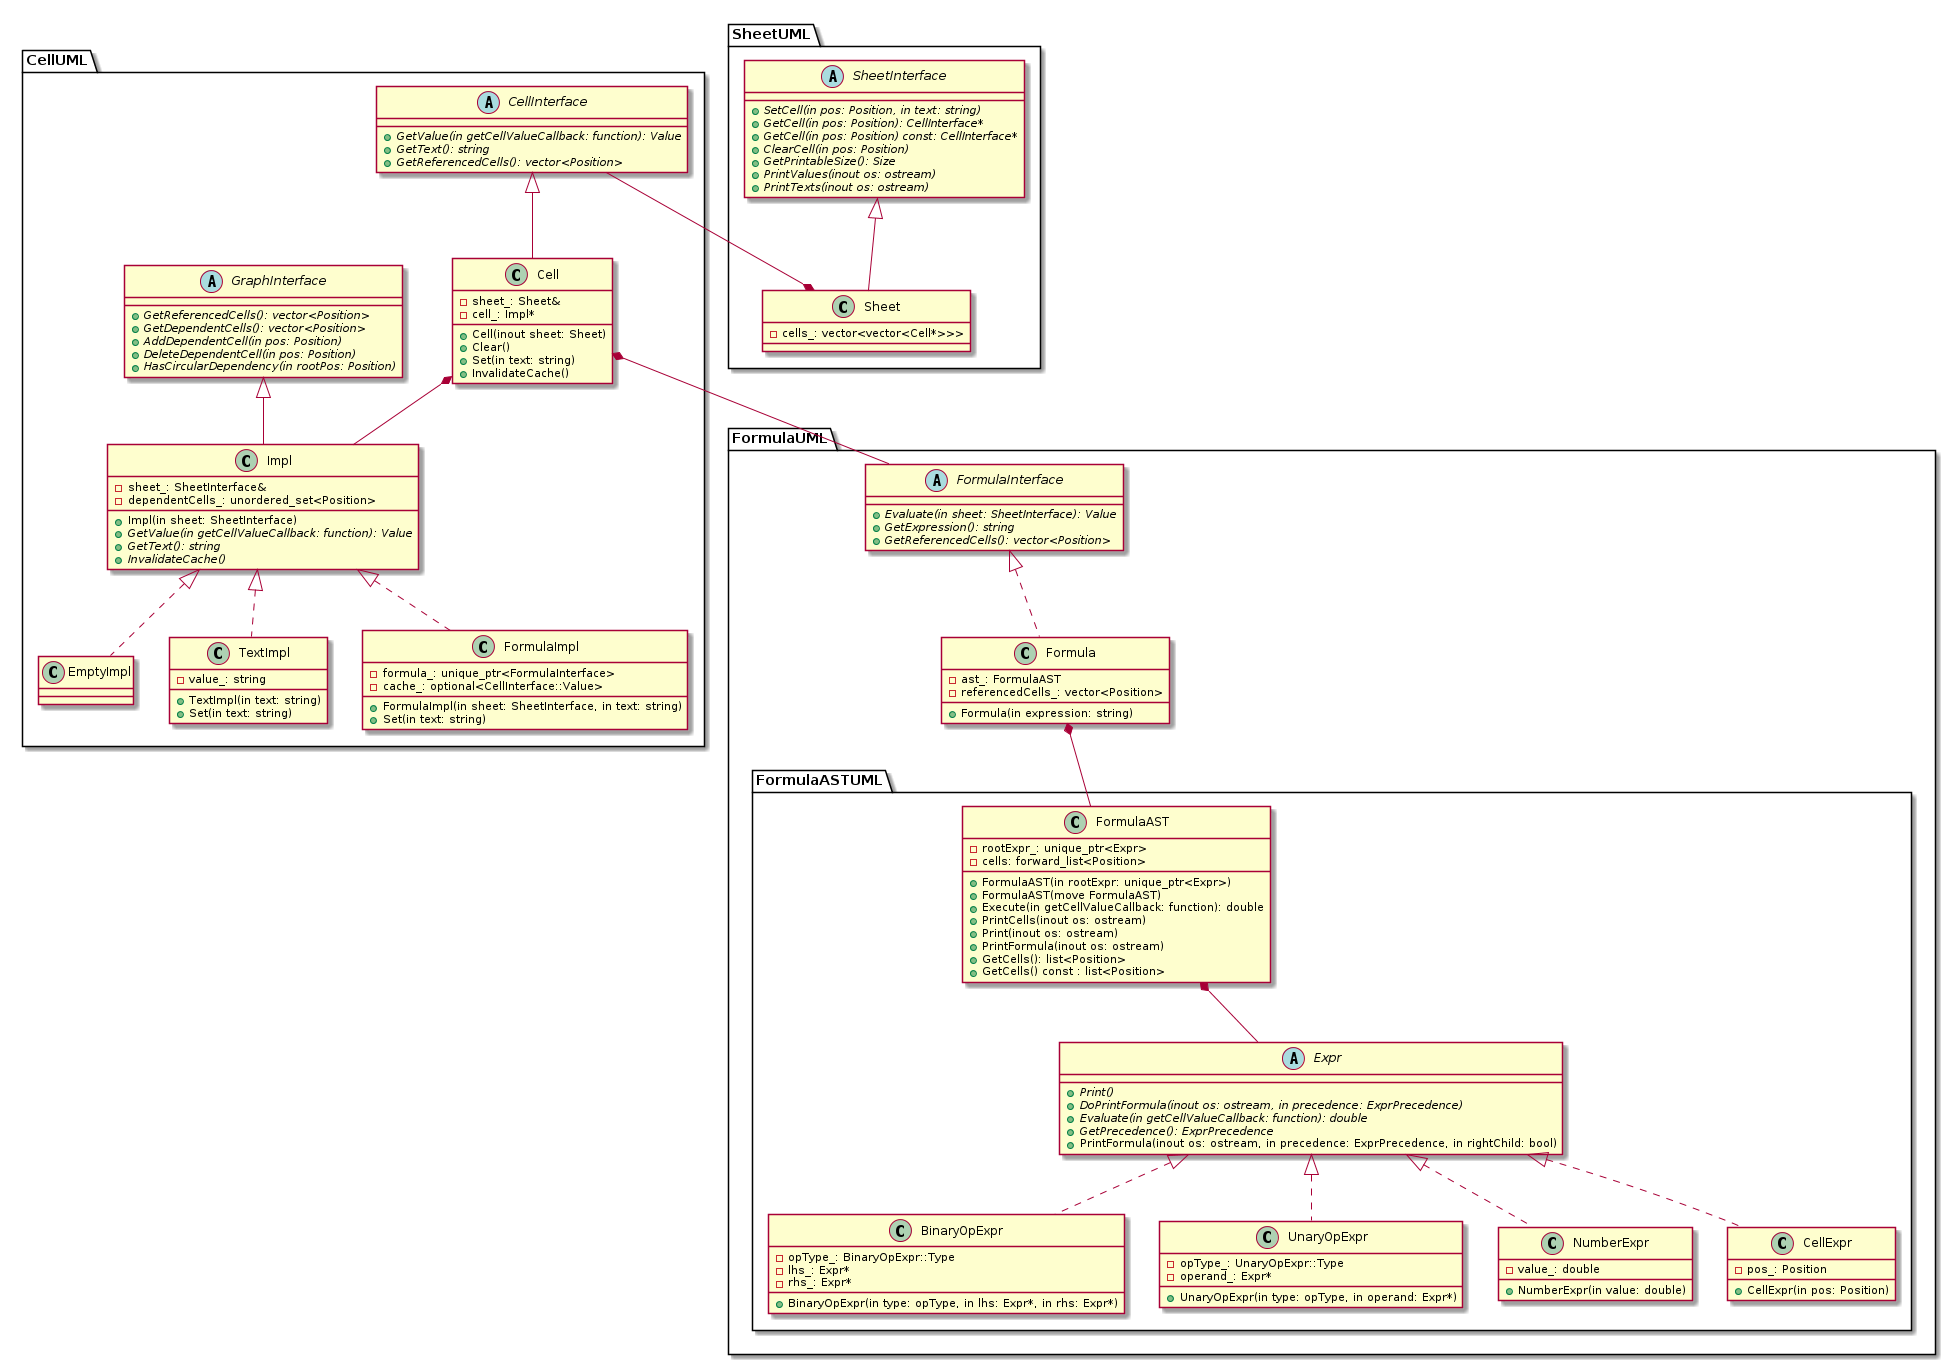

The diagram above was rendered by PlantUML. Its source (embedded in the PNG):
@startuml

package CellUML {

abstract class GraphInterface {
    +{abstract} GetReferencedCells(): vector<Position>
    +{abstract} GetDependentCells(): vector<Position>
    +{abstract} AddDependentCell(in pos: Position)
    +{abstract} DeleteDependentCell(in pos: Position)
    +{abstract} HasCircularDependency(in rootPos: Position)
}

abstract class Impl {
    +Impl(in sheet: SheetInterface)
    +{abstract} GetValue(in getCellValueCallback: function): Value
    +{abstract} GetText(): string
    +{abstract} InvalidateCache()

    -sheet_: SheetInterface&
    -dependentCells_: unordered_set<Position>
}

class Impl extends GraphInterface

class EmptyImpl {
}

class TextImpl {
    +TextImpl(in text: string)
    +Set(in text: string)
    -value_: string
}

class FormulaImpl {
    +FormulaImpl(in sheet: SheetInterface, in text: string)
    +Set(in text: string)

    -formula_: unique_ptr<FormulaInterface>
    -cache_: optional<CellInterface::Value>
}

class EmptyImpl implements Impl
class TextImpl implements Impl
class FormulaImpl implements Impl


abstract class CellInterface {
    +{abstract} GetValue(in getCellValueCallback: function): Value
    +{abstract} GetText(): string
    +{abstract} GetReferencedCells(): vector<Position>
}

class Cell {
    +Cell(inout sheet: Sheet)
    +Clear()
    +Set(in text: string)
    +InvalidateCache()

    -sheet_: Sheet&
    -cell_: Impl*
}

class Cell extends CellInterface
Cell *-r- Impl

}

package SheetUML {

abstract class SheetInterface {
    +{abstract} SetCell(in pos: Position, in text: string)
    +{abstract} GetCell(in pos: Position): CellInterface*
    +{abstract} GetCell(in pos: Position) const: CellInterface*
    +{abstract} ClearCell(in pos: Position)
    +{abstract} GetPrintableSize(): Size
    +{abstract} PrintValues(inout os: ostream)
    +{abstract} PrintTexts(inout os: ostream)
}

class Sheet {
    -cells_: vector<vector<Cell*>>>
}

class Sheet extends SheetInterface

}

package FormulaUML {

package FormulaASTUML {

abstract class Expr {
    +{abstract} Print()
    +{abstract} DoPrintFormula(inout os: ostream, in precedence: ExprPrecedence)
    +{abstract} Evaluate(in getCellValueCallback: function): double
    +{abstract} GetPrecedence(): ExprPrecedence
    +PrintFormula(inout os: ostream, in precedence: ExprPrecedence, in rightChild: bool)
}

class BinaryOpExpr {
    +BinaryOpExpr(in type: opType, in lhs: Expr*, in rhs: Expr*)
    -opType_: BinaryOpExpr::Type
    -lhs_: Expr*
    -rhs_: Expr*
}

class UnaryOpExpr {
    +UnaryOpExpr(in type: opType, in operand: Expr*)
    -opType_: UnaryOpExpr::Type
    -operand_: Expr*
}

class NumberExpr {
    +NumberExpr(in value: double)
    -value_: double
}

class CellExpr {
    +CellExpr(in pos: Position)
    -pos_: Position
}

class BinaryOpExpr implements Expr
class UnaryOpExpr implements Expr
class NumberExpr implements Expr
class CellExpr implements Expr


class FormulaAST {
    +FormulaAST(in rootExpr: unique_ptr<Expr>)
    +FormulaAST(move FormulaAST)
    +Execute(in getCellValueCallback: function): double
    +PrintCells(inout os: ostream)
    +Print(inout os: ostream)
    +PrintFormula(inout os: ostream)
    +GetCells(): list<Position>
    +GetCells() const : list<Position>

    -rootExpr_: unique_ptr<Expr>
    -cells: forward_list<Position>
}

FormulaAST *-r- Expr

}

abstract class FormulaInterface {
    +{abstract} Evaluate(in sheet: SheetInterface): Value
    +{abstract} GetExpression(): string
    +{abstract} GetReferencedCells(): vector<Position>
}

class Formula {
    +Formula(in expression: string)
    -ast_: FormulaAST
    -referencedCells_: vector<Position>
}

class Formula implements FormulaInterface
Formula *-r- FormulaAST

}

Cell *-r- FormulaInterface
Sheet *-l- CellInterface


@enduml